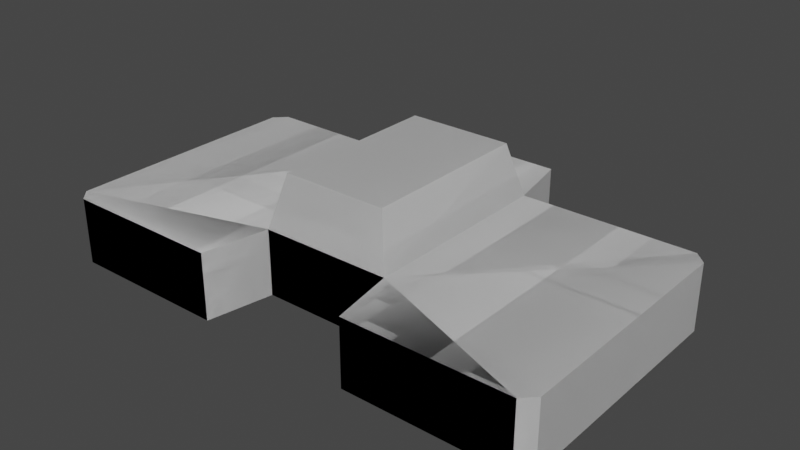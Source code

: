 # Source: tread.blend  (saved by Blender 3.6.13; exported with 4.5.12 LTS)
import bpy
from mathutils import Matrix  # noqa: F401  (used for matrix-valued properties, if any)

bpy.ops.wm.read_factory_settings(use_empty=True)
scene = bpy.context.scene
scene.name = 'Scene'

# ---- collections
col_collection = bpy.data.collections.new('Collection'); scene.collection.children.link(col_collection)

# ---- world
world_world = bpy.data.worlds.new('World'); scene.world = world_world
world_world.use_nodes = True; world_world.node_tree.nodes.clear()
_N = world_world.node_tree.nodes; _L = world_world.node_tree.links
n0 = _N.new('ShaderNodeOutputWorld'); n0.name = 'World Output'; n0.location = (300, 300)
n1 = _N.new('ShaderNodeBackground'); n1.name = 'Background'; n1.location = (10, 300)
n1.inputs[0].default_value = (0.05088, 0.05088, 0.05088, 1.0)
_L.new(n1.outputs[0], n0.inputs[0])
n0.is_active_output = True
world_world.color = (0.05088, 0.05088, 0.05088)
world_world.use_sun_shadow = False
world_world.sun_shadow_jitter_overblur = 0.0

# ---- meshes
me_plane = bpy.data.meshes.new('Plane')
me_plane.from_pydata([(0.05, -0.075, 8.196e-08), (-0.05, -0.075, 8.196e-08), (0.04, -0.125, 5.215e-08), (-0.04, -0.125, 5.215e-08), (-0.19, 0.1161, 8.196e-08), (0.19, 0.1161, 8.196e-08), (0.05, 0.075, 8.196e-08), (-0.05, 0.075, 8.196e-08), (-0.1811, -0.075, 8.196e-08), (-0.19, -0.06614, 8.196e-08), (0.19, -0.06614, 8.196e-08), (0.1811, -0.075, 8.196e-08), (-0.1811, 0.125, 8.196e-08), (0.1811, 0.125, 8.196e-08), (0.05886, 0.125, 8.196e-08), (-0.05886, 0.125, 8.196e-08), (0.08, -0.045, 0.06), (-0.08, -0.045, 0.06), (-0.16, 0.045, 0.06), (0.16, 0.045, 0.06), (0.08, 0.045, 0.06), (-0.08, 0.045, 0.06), (-0.16, -0.045, 0.06), (0.16, -0.045, 0.06), (-0.04, -0.065, -0.04), (0.04, -0.065, -0.04), (0.04, 0.065, -0.04), (-0.04, 0.065, -0.04), (0.07, -0.055, 0.05), (0.07, 0.055, 0.05), (-0.07, -0.055, 0.05), (-0.07, 0.055, 0.05), (-0.17, 0.055, 0.05), (0.17, 0.055, 0.05), (-0.17, -0.055, 0.05), (0.17, -0.055, 0.05), (0.04, -0.125, 0.05), (-0.04, -0.125, 0.05), (-0.19, 0.1161, 0.05), (-0.1811, 0.125, 0.05), (0.1811, 0.125, 0.05), (0.19, 0.1161, 0.05), (0.05886, 0.125, 0.05), (-0.05886, 0.125, 0.05), (0.05, -0.075, 0.05), (0.05, 0.075, 0.05), (-0.05, -0.075, 0.05), (-0.05, 0.075, 0.05), (-0.18, 0.075, 0.05), (0.18, 0.075, 0.05), (-0.19, -0.06614, 0.05), (-0.1811, -0.075, 0.05), (0.1811, -0.075, 0.05), (0.19, -0.06614, 0.05)], [], [(6, 14, 13, 5), (0, 2, 3, 1), (0, 6, 5, 10, 11), (7, 6, 26, 27), (4, 12, 15, 7), (9, 4, 7, 1, 8), (13, 14, 42, 40), (2, 0, 44, 36), (16, 23, 19, 20), (35, 28, 44, 52), (12, 4, 38, 39), (22, 17, 21, 18), (35, 52, 53), (1, 3, 37, 46), (5, 13, 40, 41), (30, 34, 51, 46), (15, 12, 39, 43), (28, 29, 45, 44), (14, 6, 45, 42), (34, 50, 51), (29, 33, 49, 45), (45, 49, 41, 40, 42), (48, 47, 43, 39, 38), (44, 46, 37, 36), (33, 35, 53, 49), (7, 15, 43, 47), (46, 44, 45, 47), (24, 27, 26, 25), (1, 7, 27, 24), (6, 0, 25, 26), (0, 1, 24, 25), (6, 7, 47, 45), (8, 1, 46, 51), (34, 32, 48, 50), (31, 30, 46, 47), (4, 9, 50, 38), (9, 8, 51, 50), (32, 31, 47, 48), (0, 11, 52, 44), (11, 10, 53, 52), (10, 5, 41, 53), (16, 20, 29, 28), (21, 17, 30, 31), (18, 21, 31, 32), (20, 19, 33, 29), (17, 22, 34, 30), (23, 16, 28, 35), (22, 18, 32, 34), (19, 23, 35, 33), (38, 50, 48), (53, 41, 49), (3, 2, 36, 37)])
_uv = me_plane.uv_layers.new(name='UVMap')
_uv.uv.foreach_set('vector', [1.0, 1.0, 1.0, 1.0, 1.0, 1.0, 1.0, 1.0, 1.0, 0.0, 1.0, 0.0, 0.0, 0.0, 0.0, 0.0, 1.0, 0.0, 1.0, 1.0, 1.0, 1.0, 1.0, 0.05908, 1.0, 0.0, 0.0, 1.0, 1.0, 1.0, 1.0, 1.0, 0.0, 1.0, 0.0, 1.0, 0.0, 1.0, 0.0, 1.0, 0.0, 1.0, 0.0, 0.05908, 0.0, 1.0, 0.0, 1.0, 0.0, 0.0, 0.0, 0.0, 1.0, 1.0, 1.0, 1.0, 1.0, 1.0, 1.0, 1.0, 1.0, 0.0, 1.0, 0.0, 1.0, 0.0, 1.0, 0.0, 1.0, 0.198, 1.0, 0.1847, 1.0, 0.7987, 1.0, 0.7996, 1.0, 0.1333, 1.0, 0.1333, 1.0, 0.06442, 1.0, 0.06433, 0.0, 1.0, 0.0, 1.0, 0.0, 1.0, 0.0, 1.0, 0.0, 0.2, 0.0, 0.2, 0.0, 0.8, 0.0, 0.8, 1.0, 0.1333, 1.0, 0.06433, 1.0, 0.09491, 0.0, 0.0, 0.0, 0.0, 0.0, 0.0, 0.0, 0.0, 1.0, 1.0, 1.0, 1.0, 1.0, 1.0, 1.0, 1.0, 0.0, 0.1333, 0.0, 0.1333, 0.0, 0.06433, 0.0, 0.06442, 0.0, 1.0, 0.0, 1.0, 0.0, 1.0, 0.0, 1.0, 1.0, 0.1333, 1.0, 0.8667, 1.0, 0.9333, 1.0, 0.06442, 1.0, 1.0, 1.0, 1.0, 1.0, 1.0, 1.0, 1.0, 0.0, 0.1143, 0.0, 0.08573, 0.0, 0.05516, 1.0, 0.8667, 1.0, 0.8667, 1.0, 1.0, 1.0, 0.9333, 1.0, 1.0, 1.0, 1.0, 1.0, 1.0, 1.0, 1.0, 1.0, 1.0, 0.0, 1.0, 0.0, 1.0, 0.0, 1.0, 0.0, 1.0, 0.0, 1.0, 0.9111, 0.0, 0.08891, 0.0, 0.1178, 0.0, 0.8822, 0.0, 1.0, 0.8667, 1.0, 0.1143, 1.0, 0.08573, 1.0, 1.0, 0.0, 1.0, 0.0, 1.0, 0.0, 1.0, 0.0, 1.0, 0.08265, 0.06442, 0.9173, 0.06442, 1.1, 0.9333, -0.1, 0.9333, 0.0, 0.0, 0.0, 1.0, 1.0, 1.0, 1.0, 0.0, 0.0, 0.0, 0.0, 1.0, 0.0, 1.0, 0.0, 0.0, 1.0, 1.0, 1.0, 0.0, 1.0, 0.0, 1.0, 1.0, 1.0, 0.0, 0.0, 0.0, 0.0, 0.0, 1.0, 0.0, 1.0, 1.0, 0.0, 1.0, 0.0, 1.0, 1.0, 1.0, 0.0, 0.0, 0.0, 0.0, 0.0, 0.0, 0.0, 0.0, 0.0, 0.1143, 0.0, 0.8667, 0.0, 1.0, 0.0, 0.08573, 0.0, 0.8667, 0.0, 0.1333, 0.0, 0.06442, 0.0, 0.9333, 0.0, 1.0, 0.0, 0.05908, 0.0, 0.05908, 0.0, 1.0, 0.0, 0.05908, 0.0, 0.0, 0.0, 0.0, 0.0, 0.05908, 0.0, 0.8667, 0.0, 0.8667, 0.0, 0.9333, 0.0, 1.0, 1.0, 0.0, 1.0, 0.0, 1.0, 0.0, 1.0, 0.0, 1.0, 0.0, 1.0, 0.05908, 1.0, 0.05908, 1.0, 0.0, 1.0, 0.05908, 1.0, 1.0, 1.0, 1.0, 1.0, 0.05908, 1.0, 0.198, 1.0, 0.7996, 1.0, 0.8667, 1.0, 0.1333, 0.0, 0.8, 0.0, 0.2, 0.0, 0.1333, 0.0, 0.8667, 0.0, 0.8, 0.0, 0.8, 0.0, 0.8667, 0.0, 0.8667, 1.0, 0.7996, 1.0, 0.7987, 1.0, 0.8667, 1.0, 0.8667, 0.0, 0.2, 0.0, 0.2, 0.0, 0.1333, 0.0, 0.1333, 1.0, 0.1847, 1.0, 0.198, 1.0, 0.1333, 1.0, 0.1143, 0.0, 0.2, 0.0, 0.8, 0.0, 0.8667, 0.0, 0.1333, 1.0, 0.7987, 1.0, 0.1847, 1.0, 0.1143, 1.0, 0.8667, 0.0, 1.0, 0.0, 0.08573, 0.0, 1.0, 1.0, 0.05908, 1.0, 1.0, 1.0, 1.0, 0.0, 0.0, 1.0, 0.0, 1.0, 0.0, 0.0, 0.0])
me_plane.use_remesh_fix_poles = True
me_plane.use_remesh_preserve_attributes = False
me_plane.update()
me_plane_001 = bpy.data.meshes.new('Plane.001')
me_plane_001.from_pydata([(0.05, -0.075, 8.196e-08), (-0.05, -0.075, 8.196e-08), (0.04, -0.125, 5.215e-08), (-0.04, -0.125, 5.215e-08), (-0.19, 0.1161, 8.196e-08), (0.19, 0.1161, 8.196e-08), (0.05, 0.075, 8.196e-08), (-0.05, 0.075, 8.196e-08), (-0.1811, -0.075, 8.196e-08), (-0.19, -0.06614, 8.196e-08), (0.19, -0.06614, 8.196e-08), (0.1811, -0.075, 8.196e-08), (-0.1811, 0.125, 8.196e-08), (0.1811, 0.125, 8.196e-08), (0.05886, 0.125, 8.196e-08), (-0.05886, 0.125, 8.196e-08), (0.08, -0.045, 0.06), (-0.08, -0.045, 0.06), (-0.16, 0.045, 0.06), (0.16, 0.045, 0.06), (0.08, 0.045, 0.06), (-0.08, 0.045, 0.06), (-0.16, -0.045, 0.06), (0.16, -0.045, 0.06), (-0.04, -0.065, -0.04), (0.04, -0.065, -0.04), (0.04, 0.065, -0.04), (-0.04, 0.065, -0.04), (0.07, -0.055, 0.05), (0.07, 0.055, 0.05), (-0.07, -0.055, 0.05), (-0.07, 0.055, 0.05), (-0.17, 0.055, 0.05), (0.17, 0.055, 0.05), (-0.17, -0.055, 0.05), (0.17, -0.055, 0.05), (0.04, -0.125, 0.05), (-0.04, -0.125, 0.05), (-0.19, 0.1161, 0.05), (-0.1811, 0.125, 0.05), (0.1811, 0.125, 0.05), (0.19, 0.1161, 0.05), (0.05886, 0.125, 0.05), (-0.05886, 0.125, 0.05), (0.05, -0.075, 0.05), (0.05, 0.075, 0.05), (-0.05, -0.075, 0.05), (-0.05, 0.075, 0.05), (-0.18, 0.075, 0.05), (0.18, 0.075, 0.05), (-0.19, -0.06614, 0.05), (-0.1811, -0.075, 0.05), (0.1811, -0.075, 0.05), (0.19, -0.06614, 0.05)], [], [(6, 14, 13, 5), (0, 2, 3, 1), (0, 6, 5, 10, 11), (7, 6, 26, 27), (4, 12, 15, 7), (9, 4, 7, 1, 8), (13, 14, 42, 40), (2, 0, 44, 36), (16, 23, 19, 20), (35, 28, 44, 52), (12, 4, 38, 39), (22, 17, 21, 18), (35, 52, 53), (1, 3, 37, 46), (5, 13, 40, 41), (30, 34, 51, 46), (15, 12, 39, 43), (28, 29, 45, 44), (14, 6, 45, 42), (34, 50, 51), (29, 33, 49, 45), (45, 49, 41, 40, 42), (48, 47, 43, 39, 38), (44, 46, 37, 36), (33, 35, 53, 49), (7, 15, 43, 47), (46, 44, 45, 47), (24, 27, 26, 25), (1, 7, 27, 24), (6, 0, 25, 26), (0, 1, 24, 25), (6, 7, 47, 45), (8, 1, 46, 51), (34, 32, 48, 50), (31, 30, 46, 47), (4, 9, 50, 38), (9, 8, 51, 50), (32, 31, 47, 48), (0, 11, 52, 44), (11, 10, 53, 52), (10, 5, 41, 53), (16, 20, 29, 28), (21, 17, 30, 31), (18, 21, 31, 32), (20, 19, 33, 29), (17, 22, 34, 30), (23, 16, 28, 35), (22, 18, 32, 34), (19, 23, 35, 33), (38, 50, 48), (53, 41, 49), (3, 2, 36, 37)])
_uv = me_plane_001.uv_layers.new(name='UVMap')
_uv.uv.foreach_set('vector', [1.0, 1.0, 1.0, 1.0, 1.0, 1.0, 1.0, 1.0, 1.0, 0.0, 1.0, 0.0, 0.0, 0.0, 0.0, 0.0, 1.0, 0.0, 1.0, 1.0, 1.0, 1.0, 1.0, 0.05908, 1.0, 0.0, 0.0, 1.0, 1.0, 1.0, 1.0, 1.0, 0.0, 1.0, 0.0, 1.0, 0.0, 1.0, 0.0, 1.0, 0.0, 1.0, 0.0, 0.05908, 0.0, 1.0, 0.0, 1.0, 0.0, 0.0, 0.0, 0.0, 1.0, 1.0, 1.0, 1.0, 1.0, 1.0, 1.0, 1.0, 1.0, 0.0, 1.0, 0.0, 1.0, 0.0, 1.0, 0.0, 1.0, 0.198, 1.0, 0.1847, 1.0, 0.7987, 1.0, 0.7996, 1.0, 0.1333, 1.0, 0.1333, 1.0, 0.06442, 1.0, 0.06433, 0.0, 1.0, 0.0, 1.0, 0.0, 1.0, 0.0, 1.0, 0.0, 0.2, 0.0, 0.2, 0.0, 0.8, 0.0, 0.8, 1.0, 0.1333, 1.0, 0.06433, 1.0, 0.09491, 0.0, 0.0, 0.0, 0.0, 0.0, 0.0, 0.0, 0.0, 1.0, 1.0, 1.0, 1.0, 1.0, 1.0, 1.0, 1.0, 0.0, 0.1333, 0.0, 0.1333, 0.0, 0.06433, 0.0, 0.06442, 0.0, 1.0, 0.0, 1.0, 0.0, 1.0, 0.0, 1.0, 1.0, 0.1333, 1.0, 0.8667, 1.0, 0.9333, 1.0, 0.06442, 1.0, 1.0, 1.0, 1.0, 1.0, 1.0, 1.0, 1.0, 0.0, 0.1143, 0.0, 0.08573, 0.0, 0.05516, 1.0, 0.8667, 1.0, 0.8667, 1.0, 1.0, 1.0, 0.9333, 1.0, 1.0, 1.0, 1.0, 1.0, 1.0, 1.0, 1.0, 1.0, 1.0, 0.0, 1.0, 0.0, 1.0, 0.0, 1.0, 0.0, 1.0, 0.0, 1.0, 0.9111, 0.0, 0.08891, 0.0, 0.1178, 0.0, 0.8822, 0.0, 1.0, 0.8667, 1.0, 0.1143, 1.0, 0.08573, 1.0, 1.0, 0.0, 1.0, 0.0, 1.0, 0.0, 1.0, 0.0, 1.0, 0.08265, 0.06442, 0.9173, 0.06442, 1.1, 0.9333, -0.1, 0.9333, 0.0, 0.0, 0.0, 1.0, 1.0, 1.0, 1.0, 0.0, 0.0, 0.0, 0.0, 1.0, 0.0, 1.0, 0.0, 0.0, 1.0, 1.0, 1.0, 0.0, 1.0, 0.0, 1.0, 1.0, 1.0, 0.0, 0.0, 0.0, 0.0, 0.0, 1.0, 0.0, 1.0, 1.0, 0.0, 1.0, 0.0, 1.0, 1.0, 1.0, 0.0, 0.0, 0.0, 0.0, 0.0, 0.0, 0.0, 0.0, 0.0, 0.1143, 0.0, 0.8667, 0.0, 1.0, 0.0, 0.08573, 0.0, 0.8667, 0.0, 0.1333, 0.0, 0.06442, 0.0, 0.9333, 0.0, 1.0, 0.0, 0.05908, 0.0, 0.05908, 0.0, 1.0, 0.0, 0.05908, 0.0, 0.0, 0.0, 0.0, 0.0, 0.05908, 0.0, 0.8667, 0.0, 0.8667, 0.0, 0.9333, 0.0, 1.0, 1.0, 0.0, 1.0, 0.0, 1.0, 0.0, 1.0, 0.0, 1.0, 0.0, 1.0, 0.05908, 1.0, 0.05908, 1.0, 0.0, 1.0, 0.05908, 1.0, 1.0, 1.0, 1.0, 1.0, 0.05908, 1.0, 0.198, 1.0, 0.7996, 1.0, 0.8667, 1.0, 0.1333, 0.0, 0.8, 0.0, 0.2, 0.0, 0.1333, 0.0, 0.8667, 0.0, 0.8, 0.0, 0.8, 0.0, 0.8667, 0.0, 0.8667, 1.0, 0.7996, 1.0, 0.7987, 1.0, 0.8667, 1.0, 0.8667, 0.0, 0.2, 0.0, 0.2, 0.0, 0.1333, 0.0, 0.1333, 1.0, 0.1847, 1.0, 0.198, 1.0, 0.1333, 1.0, 0.1143, 0.0, 0.2, 0.0, 0.8, 0.0, 0.8667, 0.0, 0.1333, 1.0, 0.7987, 1.0, 0.1847, 1.0, 0.1143, 1.0, 0.8667, 0.0, 1.0, 0.0, 0.08573, 0.0, 1.0, 1.0, 0.05908, 1.0, 1.0, 1.0, 1.0, 0.0, 0.0, 1.0, 0.0, 1.0, 0.0, 0.0, 0.0])
me_plane_001.use_remesh_fix_poles = True
me_plane_001.use_remesh_preserve_attributes = False
me_plane_001.update()

# ---- objects
ob_tread = bpy.data.objects.new('Tread', me_plane)
ob_tread_001 = bpy.data.objects.new('Tread.001', me_plane_001)

# ---- transforms, parenting, visibility, modifiers, constraints
ob_tread.location = (0.0, 0.0, 0.0)
ob_tread.rotation_euler = (-0.0, 3.142, -0.0)
ob_tread.scale = (-1.0, -1.0, 1.0)
ob_tread_001.location = (0.0, 0.0, 0.0)
ob_tread_001.rotation_euler = (-0.0, 3.142, -0.0)
ob_tread_001.scale = (-1.0, -1.0, 1.0)

# ---- collection membership
col_collection.objects.link(ob_tread)
col_collection.objects.link(ob_tread_001)

# ---- scene / render settings (as saved in the file)
scene.frame_start = 1; scene.frame_end = 250; scene.frame_set(1)
scene.render.engine = 'BLENDER_EEVEE_NEXT'
scene.cycles.use_denoising = False
scene.cycles.sampling_pattern = 'TABULATED_SOBOL'
scene.view_settings.view_transform = 'Filmic'
scene.unit_settings.scale_length = 0.001
bpy.context.view_layer.update()

# ---- added for rendering (the .blend has no active camera and no usable light): camera, sun
cam_auto = bpy.data.cameras.new('AutoCamera')
cam_auto.lens = 50.0
cam_auto.sensor_width = 36.0
cam_auto.clip_end = 1000.0
ob_auto_camera = bpy.data.objects.new('AutoCamera', cam_auto)
scene.collection.objects.link(ob_auto_camera)
ob_auto_camera.location = (0.4309, -0.517081, 0.33472)
ob_auto_camera.rotation_euler = (1.09748, -7.21219e-08, 0.694738)
scene.camera = ob_auto_camera
light_auto_sun = bpy.data.lights.new('AutoSun', 'SUN')
light_auto_sun.energy = 3.0
light_auto_sun.angle = 0.0523599
ob_auto_sun = bpy.data.objects.new('AutoSun', light_auto_sun)
scene.collection.objects.link(ob_auto_sun)
ob_auto_sun.rotation_euler = (0.872665, 0.174533, 0.523599)
bpy.context.view_layer.update()
